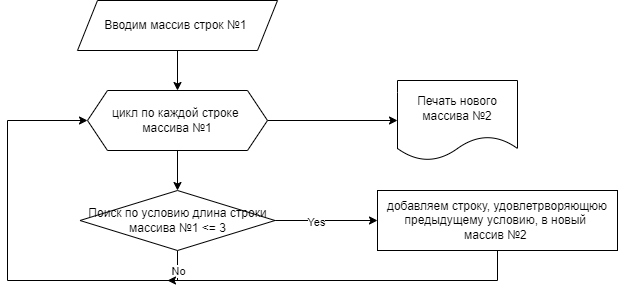

The diagram above was exported from draw.io. Its source (the exported page's mxGraphModel, read from the mxfile embedded in the PNG):
<mxGraphModel dx="788" dy="495" grid="1" gridSize="10" guides="1" tooltips="1" connect="1" arrows="1" fold="1" page="1" pageScale="1" pageWidth="827" pageHeight="1169" background="#FFFFFF" math="0" shadow="0">
  <root>
    <mxCell id="0" />
    <mxCell id="1" parent="0" />
    <mxCell id="4" style="edgeStyle=none;html=1;entryX=0.5;entryY=0;entryDx=0;entryDy=0;rounded=0;" parent="1" source="2" target="3" edge="1">
      <mxGeometry relative="1" as="geometry" />
    </mxCell>
    <mxCell id="2" value="Вводим массив строк №1&amp;nbsp;" style="shape=parallelogram;perimeter=parallelogramPerimeter;whiteSpace=wrap;html=1;fixedSize=1;rounded=0;" parent="1" vertex="1">
      <mxGeometry x="150" y="40" width="200" height="50" as="geometry" />
    </mxCell>
    <mxCell id="6" value="" style="edgeStyle=none;html=1;rounded=0;" parent="1" source="3" target="5" edge="1">
      <mxGeometry relative="1" as="geometry" />
    </mxCell>
    <mxCell id="15" style="edgeStyle=none;html=1;exitX=1;exitY=0.5;exitDx=0;exitDy=0;rounded=0;" parent="1" source="3" edge="1">
      <mxGeometry relative="1" as="geometry">
        <mxPoint x="340.1379310344828" y="159.68965517241384" as="targetPoint" />
      </mxGeometry>
    </mxCell>
    <mxCell id="17" style="edgeStyle=none;html=1;entryX=0;entryY=0.5;entryDx=0;entryDy=0;rounded=0;" parent="1" source="3" target="16" edge="1">
      <mxGeometry relative="1" as="geometry" />
    </mxCell>
    <mxCell id="3" value="цикл по каждой строке &lt;br&gt;массива №1" style="shape=hexagon;perimeter=hexagonPerimeter2;whiteSpace=wrap;html=1;fixedSize=1;rounded=0;" parent="1" vertex="1">
      <mxGeometry x="160" y="130" width="180" height="60" as="geometry" />
    </mxCell>
    <mxCell id="8" value="" style="edgeStyle=none;html=1;rounded=0;" parent="1" source="5" target="7" edge="1">
      <mxGeometry relative="1" as="geometry" />
    </mxCell>
    <mxCell id="9" value="Yes" style="edgeLabel;html=1;align=center;verticalAlign=middle;resizable=0;points=[];rounded=0;" parent="8" vertex="1" connectable="0">
      <mxGeometry x="-0.2098" y="-1" relative="1" as="geometry">
        <mxPoint x="1" as="offset" />
      </mxGeometry>
    </mxCell>
    <mxCell id="10" style="edgeStyle=none;html=1;exitX=0.5;exitY=1;exitDx=0;exitDy=0;entryX=0;entryY=0.5;entryDx=0;entryDy=0;rounded=0;" parent="1" source="5" target="3" edge="1">
      <mxGeometry relative="1" as="geometry">
        <Array as="points">
          <mxPoint x="250" y="320" />
          <mxPoint x="80" y="320" />
          <mxPoint x="80" y="160" />
        </Array>
      </mxGeometry>
    </mxCell>
    <mxCell id="12" value="No" style="edgeLabel;html=1;align=center;verticalAlign=middle;resizable=0;points=[];rounded=0;" parent="10" vertex="1" connectable="0">
      <mxGeometry x="-0.9111" relative="1" as="geometry">
        <mxPoint as="offset" />
      </mxGeometry>
    </mxCell>
    <mxCell id="5" value="Поиск по условию длина строки массива №1&amp;nbsp;&amp;lt;= 3" style="rhombus;whiteSpace=wrap;html=1;rounded=0;" parent="1" vertex="1">
      <mxGeometry x="152.5" y="230" width="195" height="60" as="geometry" />
    </mxCell>
    <mxCell id="11" style="edgeStyle=none;html=1;exitX=0.5;exitY=1;exitDx=0;exitDy=0;rounded=0;" parent="1" source="7" edge="1">
      <mxGeometry relative="1" as="geometry">
        <mxPoint x="240" y="320" as="targetPoint" />
        <Array as="points">
          <mxPoint x="570" y="320" />
        </Array>
      </mxGeometry>
    </mxCell>
    <mxCell id="7" value="добавляем строку, удовлетрворяющюю предыдущему условию, в новый &lt;br&gt;массив №2&amp;nbsp;" style="whiteSpace=wrap;html=1;rounded=0;" parent="1" vertex="1">
      <mxGeometry x="450" y="230" width="240" height="60" as="geometry" />
    </mxCell>
    <mxCell id="16" value="&lt;span&gt;Печать нового массива №2&lt;/span&gt;" style="shape=document;whiteSpace=wrap;html=1;boundedLbl=1;rounded=0;" parent="1" vertex="1">
      <mxGeometry x="470" y="120" width="120" height="80" as="geometry" />
    </mxCell>
  </root>
</mxGraphModel>